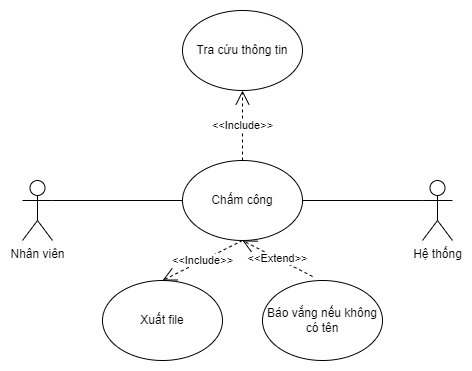

The diagram above was exported from draw.io. Its source (the exported page's mxGraphModel, read from the mxfile embedded in the PNG):
<mxGraphModel dx="868" dy="450" grid="1" gridSize="10" guides="1" tooltips="1" connect="1" arrows="1" fold="1" page="1" pageScale="1" pageWidth="850" pageHeight="1100" math="0" shadow="0">
  <root>
    <mxCell id="0" />
    <mxCell id="1" parent="0" />
    <mxCell id="ZcvjcvaYdQn-JPaymQ64-2" value="Hệ thống" style="shape=umlActor;verticalLabelPosition=bottom;verticalAlign=top;html=1;outlineConnect=0;" vertex="1" parent="1">
      <mxGeometry x="680" y="340" width="30" height="60" as="geometry" />
    </mxCell>
    <mxCell id="ZcvjcvaYdQn-JPaymQ64-7" value="Xuất file" style="ellipse;whiteSpace=wrap;html=1;" vertex="1" parent="1">
      <mxGeometry x="360" y="440" width="120" height="80" as="geometry" />
    </mxCell>
    <mxCell id="ZcvjcvaYdQn-JPaymQ64-8" value="Chấm công" style="ellipse;whiteSpace=wrap;html=1;" vertex="1" parent="1">
      <mxGeometry x="440" y="320" width="120" height="80" as="geometry" />
    </mxCell>
    <mxCell id="ZcvjcvaYdQn-JPaymQ64-9" value="Báo vắng nếu không có tên" style="ellipse;whiteSpace=wrap;html=1;" vertex="1" parent="1">
      <mxGeometry x="520" y="440" width="120" height="80" as="geometry" />
    </mxCell>
    <mxCell id="ZcvjcvaYdQn-JPaymQ64-18" value="" style="endArrow=none;html=1;rounded=0;entryX=1;entryY=0.5;entryDx=0;entryDy=0;exitX=0;exitY=0.3333333333333333;exitDx=0;exitDy=0;exitPerimeter=0;" edge="1" parent="1" source="ZcvjcvaYdQn-JPaymQ64-2" target="ZcvjcvaYdQn-JPaymQ64-8">
      <mxGeometry width="50" height="50" relative="1" as="geometry">
        <mxPoint x="710" y="240" as="sourcePoint" />
        <mxPoint x="570" y="490" as="targetPoint" />
      </mxGeometry>
    </mxCell>
    <mxCell id="ZcvjcvaYdQn-JPaymQ64-28" value="Nhân viên" style="shape=umlActor;verticalLabelPosition=bottom;verticalAlign=top;html=1;outlineConnect=0;" vertex="1" parent="1">
      <mxGeometry x="280" y="340" width="30" height="60" as="geometry" />
    </mxCell>
    <mxCell id="ZcvjcvaYdQn-JPaymQ64-29" value="Tra cứu thông tin" style="ellipse;whiteSpace=wrap;html=1;" vertex="1" parent="1">
      <mxGeometry x="440" y="170" width="120" height="80" as="geometry" />
    </mxCell>
    <mxCell id="ZcvjcvaYdQn-JPaymQ64-32" value="" style="endArrow=none;html=1;rounded=0;exitX=1;exitY=0.3333333333333333;exitDx=0;exitDy=0;exitPerimeter=0;entryX=0;entryY=0.5;entryDx=0;entryDy=0;" edge="1" parent="1" source="ZcvjcvaYdQn-JPaymQ64-28" target="ZcvjcvaYdQn-JPaymQ64-8">
      <mxGeometry width="50" height="50" relative="1" as="geometry">
        <mxPoint x="320" y="309" as="sourcePoint" />
        <mxPoint x="450" y="370" as="targetPoint" />
      </mxGeometry>
    </mxCell>
    <mxCell id="ZcvjcvaYdQn-JPaymQ64-33" value="&amp;lt;&amp;lt;Include&amp;gt;&amp;gt;" style="endArrow=open;endSize=12;dashed=1;html=1;rounded=0;exitX=0.5;exitY=0;exitDx=0;exitDy=0;entryX=0.5;entryY=1;entryDx=0;entryDy=0;" edge="1" parent="1" source="ZcvjcvaYdQn-JPaymQ64-8" target="ZcvjcvaYdQn-JPaymQ64-29">
      <mxGeometry width="160" relative="1" as="geometry">
        <mxPoint x="510" y="300" as="sourcePoint" />
        <mxPoint x="670" y="300" as="targetPoint" />
        <Array as="points">
          <mxPoint x="500" y="280" />
        </Array>
      </mxGeometry>
    </mxCell>
    <mxCell id="ZcvjcvaYdQn-JPaymQ64-34" value="&amp;lt;&amp;lt;Include&amp;gt;&amp;gt;" style="endArrow=open;endSize=12;dashed=1;html=1;rounded=0;entryX=0.5;entryY=0;entryDx=0;entryDy=0;exitX=0.5;exitY=1;exitDx=0;exitDy=0;" edge="1" parent="1" source="ZcvjcvaYdQn-JPaymQ64-8" target="ZcvjcvaYdQn-JPaymQ64-7">
      <mxGeometry width="160" relative="1" as="geometry">
        <mxPoint x="500" y="320" as="sourcePoint" />
        <mxPoint x="430" y="250" as="targetPoint" />
      </mxGeometry>
    </mxCell>
    <mxCell id="ZcvjcvaYdQn-JPaymQ64-35" value="&amp;lt;&amp;lt;Extend&amp;gt;&amp;gt;" style="endArrow=open;endSize=12;dashed=1;html=1;rounded=0;entryX=0.5;entryY=1;entryDx=0;entryDy=0;exitX=0.417;exitY=-0.05;exitDx=0;exitDy=0;exitPerimeter=0;" edge="1" parent="1" source="ZcvjcvaYdQn-JPaymQ64-9" target="ZcvjcvaYdQn-JPaymQ64-8">
      <mxGeometry width="160" relative="1" as="geometry">
        <mxPoint x="620" y="400" as="sourcePoint" />
        <mxPoint x="590" y="250" as="targetPoint" />
      </mxGeometry>
    </mxCell>
  </root>
</mxGraphModel>